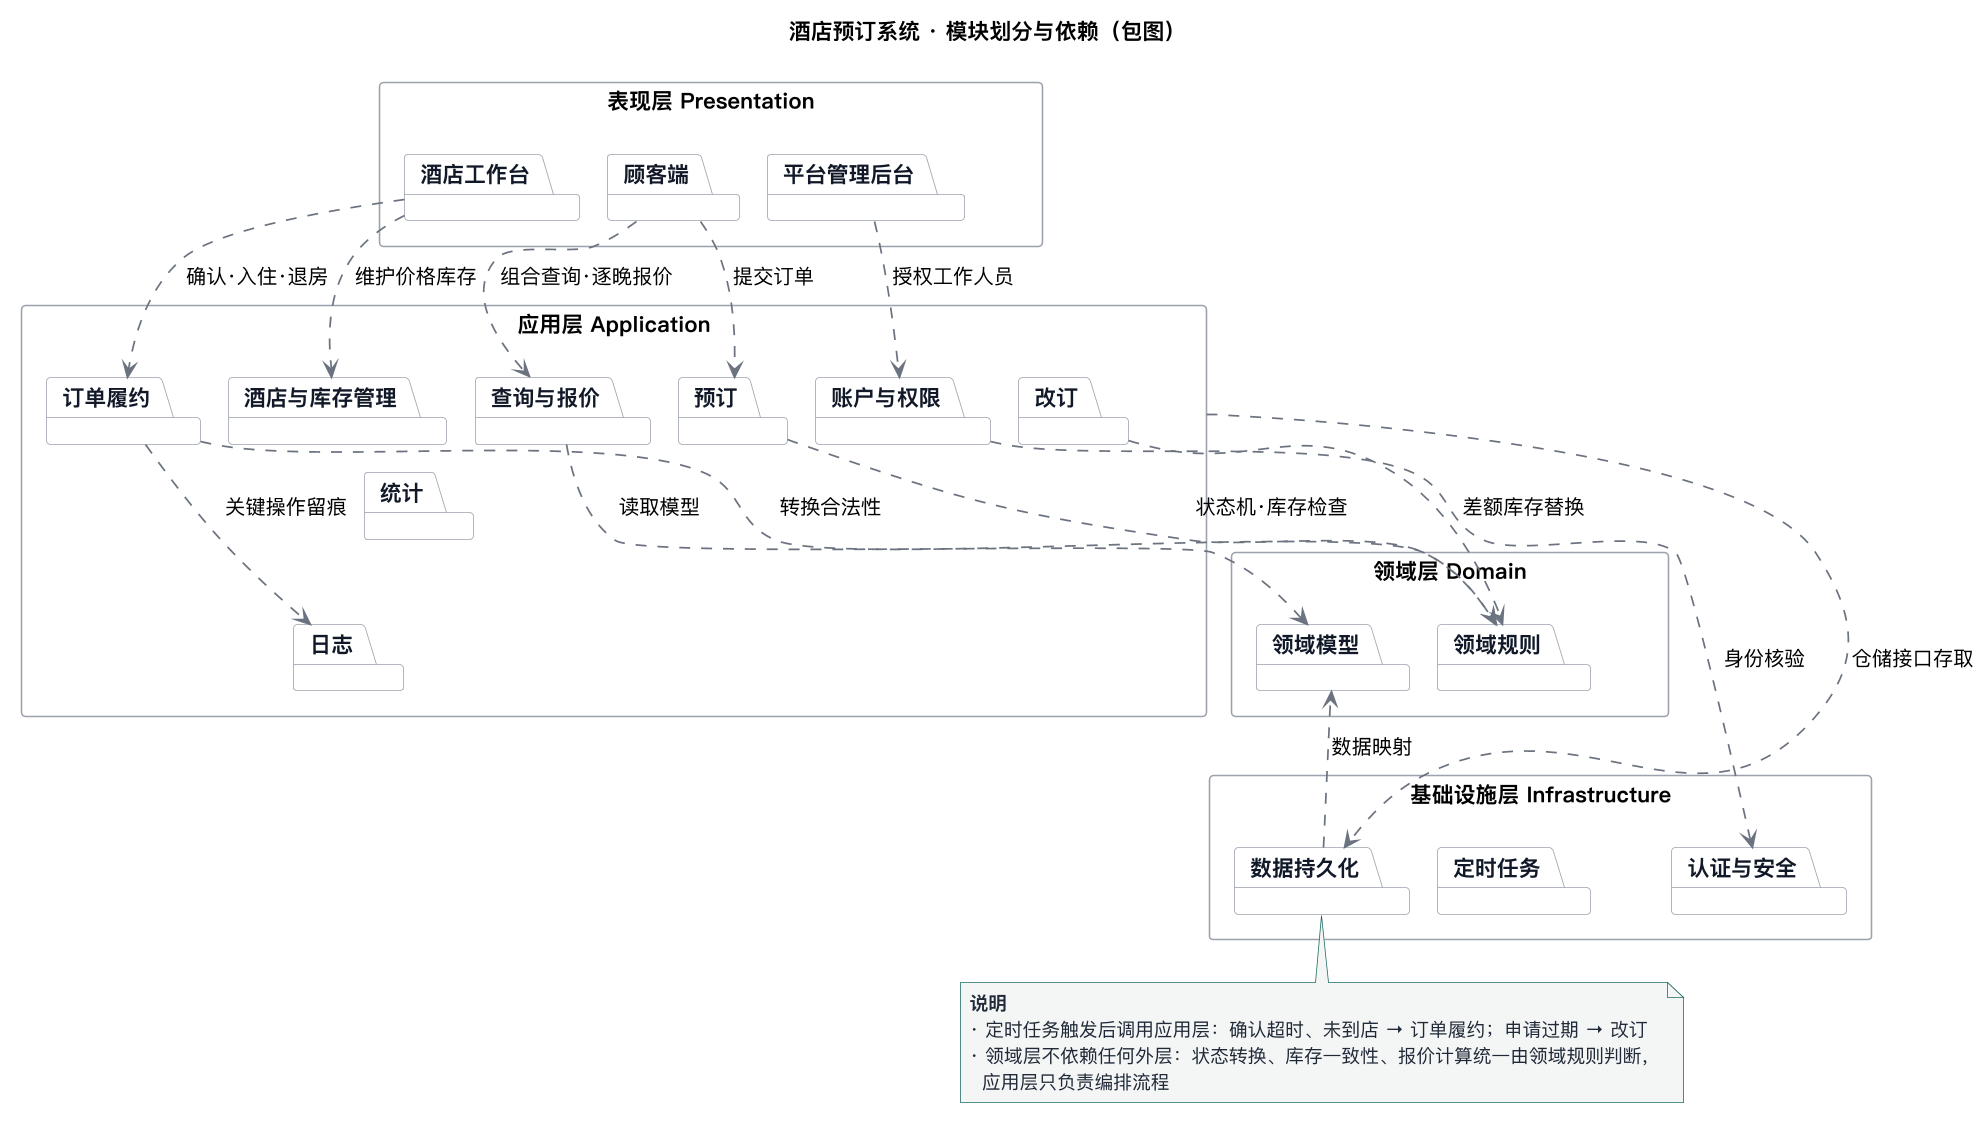

The diagram above was rendered by PlantUML. Its source (embedded in the PNG):
@startuml UML包图
title 酒店预订系统 · 模块划分与依赖（包图）

skinparam packageStyle rectangle
skinparam shadowing false
skinparam defaultFontName "PingFang SC"
skinparam dpi 150
skinparam ArrowColor #6B7280
skinparam ArrowThickness 1.1
skinparam package {
  BackgroundColor #FBFBFB
  BorderColor #9CA3AF
  FontColor #111827
  FontSize 14
}
skinparam note {
  BackgroundColor #F3F6F5
  BorderColor #1E6E64
  FontColor #1F2937
  FontSize 12
}

package "表现层 Presentation" {
  package "顾客端"
  package "酒店工作台"
  package "平台管理后台"
  "顾客端" -[hidden]r- "酒店工作台"
  "酒店工作台" -[hidden]r- "平台管理后台"
}

package "应用层 Application" {
  package "查询与报价"
  package "预订"
  package "订单履约"
  package "改订"
  package "酒店与库存管理"
  package "账户与权限"
  package "统计"
  package "日志"
  "查询与报价" -[hidden]r- "预订"
  "预订" -[hidden]r- "订单履约"
  "订单履约" -[hidden]r- "改订"
  "改订" -[hidden]r- "酒店与库存管理"
  "酒店与库存管理" -[hidden]r- "账户与权限"
  "账户与权限" -[hidden]r- "统计"
  "统计" -[hidden]r- "日志"
}

package "领域层 Domain" {
  package "领域模型"
  package "领域规则"
  "领域模型" -[hidden]r- "领域规则"
}

package "基础设施层 Infrastructure" {
  package "数据持久化"
  package "定时任务"
  package "认证与安全"
  "数据持久化" -[hidden]r- "定时任务"
  "定时任务" -[hidden]r- "认证与安全"
}

' 层间对齐约束
"表现层 Presentation" -[hidden]d- "应用层 Application"
"应用层 Application" -[hidden]d- "领域层 Domain"
"领域层 Domain" -[hidden]d- "基础设施层 Infrastructure"
"顾客端" -[hidden]d- "查询与报价"
"酒店工作台" -[hidden]d- "订单履约"
"平台管理后台" -[hidden]d- "账户与权限"

' 表现层 -> 应用层
"顾客端" ..> "查询与报价" : 组合查询·逐晚报价
"顾客端" ..> "预订" : 提交订单
"酒店工作台" ..> "酒店与库存管理" : 维护价格库存
"酒店工作台" ..> "订单履约" : 确认·入住·退房
"平台管理后台" ..> "账户与权限" : 授权工作人员

' 应用层 -> 领域层
"预订" ..> "领域规则" : 状态机·库存检查
"订单履约" ..> "领域规则" : 转换合法性
"改订" ..> "领域规则" : 差额库存替换
"查询与报价" ..> "领域模型" : 读取模型

' 应用层 -> 基础设施层
"订单履约" ..> "日志" : 关键操作留痕
"应用层 Application" ..> "数据持久化" : 仓储接口存取
"账户与权限" ..> "认证与安全" : 身份核验

' 基础设施层支撑
"数据持久化" ..> "领域模型" : 数据映射

note as N1
  <b>说明</b>
  · 定时任务触发后调用应用层：确认超时、未到店 → 订单履约；申请过期 → 改订
  · 领域层不依赖任何外层：状态转换、库存一致性、报价计算统一由领域规则判断，
    应用层只负责编排流程
end note
"数据持久化" -[hidden]d- N1

' 纵向脊柱对齐
"预订" -[hidden]d- "领域规则"
"领域规则" -[hidden]d- "定时任务"
"领域模型" -[hidden]d- "数据持久化"

@enduml